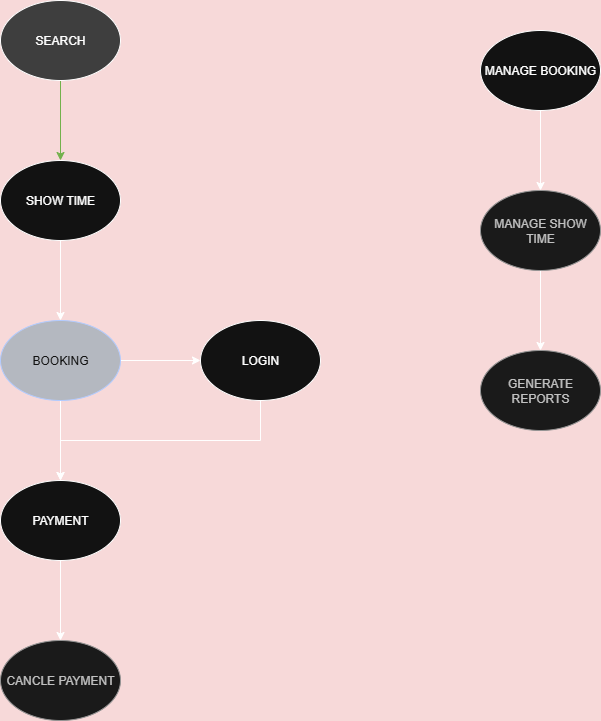

The diagram above was exported from draw.io. Its source (the exported page's mxGraphModel, read from the mxfile embedded in the PNG):
<mxGraphModel dx="1426" dy="777" grid="1" gridSize="10" guides="1" tooltips="1" connect="1" arrows="1" fold="1" page="1" pageScale="1" pageWidth="827" pageHeight="1169" background="light-dark(#FFFFFF, #f7d9d9)" math="0" shadow="0">
  <root>
    <mxCell id="0" />
    <mxCell id="1" parent="0" />
    <mxCell id="NrLn4gcWEIEYqRBmSu2t-5" value="" style="edgeStyle=orthogonalEdgeStyle;rounded=0;orthogonalLoop=1;jettySize=auto;html=1;fillColor=#60a917;strokeColor=#2D7600;" edge="1" parent="1" source="NrLn4gcWEIEYqRBmSu2t-1" target="NrLn4gcWEIEYqRBmSu2t-4">
      <mxGeometry relative="1" as="geometry" />
    </mxCell>
    <mxCell id="NrLn4gcWEIEYqRBmSu2t-1" value="SEARCH" style="ellipse;whiteSpace=wrap;html=1;fillColor=light-dark(#0050EF,#3E3E3E);align=center;" vertex="1" parent="1">
      <mxGeometry x="180" y="50" width="120" height="80" as="geometry" />
    </mxCell>
    <mxCell id="NrLn4gcWEIEYqRBmSu2t-7" value="" style="edgeStyle=orthogonalEdgeStyle;rounded=0;orthogonalLoop=1;jettySize=auto;html=1;fillColor=light-dark(transparent,#57FFA0);" edge="1" parent="1" source="NrLn4gcWEIEYqRBmSu2t-4" target="NrLn4gcWEIEYqRBmSu2t-6">
      <mxGeometry relative="1" as="geometry" />
    </mxCell>
    <mxCell id="NrLn4gcWEIEYqRBmSu2t-4" value="SHOW TIME" style="ellipse;whiteSpace=wrap;html=1;align=center;" vertex="1" parent="1">
      <mxGeometry x="180" y="210" width="120" height="80" as="geometry" />
    </mxCell>
    <mxCell id="NrLn4gcWEIEYqRBmSu2t-9" value="" style="edgeStyle=orthogonalEdgeStyle;rounded=0;orthogonalLoop=1;jettySize=auto;html=1;" edge="1" parent="1" source="NrLn4gcWEIEYqRBmSu2t-6" target="NrLn4gcWEIEYqRBmSu2t-8">
      <mxGeometry relative="1" as="geometry" />
    </mxCell>
    <mxCell id="NrLn4gcWEIEYqRBmSu2t-13" value="" style="edgeStyle=orthogonalEdgeStyle;rounded=0;orthogonalLoop=1;jettySize=auto;html=1;" edge="1" parent="1" source="NrLn4gcWEIEYqRBmSu2t-6" target="NrLn4gcWEIEYqRBmSu2t-12">
      <mxGeometry relative="1" as="geometry" />
    </mxCell>
    <mxCell id="NrLn4gcWEIEYqRBmSu2t-6" value="BOOKING" style="ellipse;whiteSpace=wrap;html=1;fillColor=light-dark(#0050ef, #b4b8c0);align=center;fontColor=#ffffff;strokeColor=#001DBC;" vertex="1" parent="1">
      <mxGeometry x="180" y="370" width="120" height="80" as="geometry" />
    </mxCell>
    <mxCell id="NrLn4gcWEIEYqRBmSu2t-19" value="" style="edgeStyle=orthogonalEdgeStyle;rounded=0;orthogonalLoop=1;jettySize=auto;html=1;" edge="1" parent="1" source="NrLn4gcWEIEYqRBmSu2t-8" target="NrLn4gcWEIEYqRBmSu2t-18">
      <mxGeometry relative="1" as="geometry" />
    </mxCell>
    <mxCell id="NrLn4gcWEIEYqRBmSu2t-8" value="PAYMENT" style="ellipse;whiteSpace=wrap;html=1;align=center;" vertex="1" parent="1">
      <mxGeometry x="180" y="530" width="120" height="80" as="geometry" />
    </mxCell>
    <mxCell id="NrLn4gcWEIEYqRBmSu2t-17" style="edgeStyle=orthogonalEdgeStyle;rounded=0;orthogonalLoop=1;jettySize=auto;html=1;exitX=0.5;exitY=1;exitDx=0;exitDy=0;" edge="1" parent="1" source="NrLn4gcWEIEYqRBmSu2t-12" target="NrLn4gcWEIEYqRBmSu2t-8">
      <mxGeometry relative="1" as="geometry">
        <mxPoint x="310" y="560" as="targetPoint" />
      </mxGeometry>
    </mxCell>
    <mxCell id="NrLn4gcWEIEYqRBmSu2t-12" value="LOGIN" style="ellipse;whiteSpace=wrap;html=1;align=center;" vertex="1" parent="1">
      <mxGeometry x="380" y="370" width="120" height="80" as="geometry" />
    </mxCell>
    <mxCell id="NrLn4gcWEIEYqRBmSu2t-18" value="CANCLE PAYMENT" style="ellipse;whiteSpace=wrap;html=1;fillColor=#f5f5f5;align=center;fontColor=#333333;strokeColor=#666666;" vertex="1" parent="1">
      <mxGeometry x="180" y="690" width="120" height="80" as="geometry" />
    </mxCell>
    <mxCell id="NrLn4gcWEIEYqRBmSu2t-22" value="" style="edgeStyle=orthogonalEdgeStyle;rounded=0;orthogonalLoop=1;jettySize=auto;html=1;" edge="1" parent="1" source="NrLn4gcWEIEYqRBmSu2t-20" target="NrLn4gcWEIEYqRBmSu2t-21">
      <mxGeometry relative="1" as="geometry" />
    </mxCell>
    <mxCell id="NrLn4gcWEIEYqRBmSu2t-20" value="MANAGE BOOKING" style="ellipse;whiteSpace=wrap;html=1;" vertex="1" parent="1">
      <mxGeometry x="660" y="80" width="120" height="80" as="geometry" />
    </mxCell>
    <mxCell id="NrLn4gcWEIEYqRBmSu2t-24" value="" style="edgeStyle=orthogonalEdgeStyle;rounded=0;orthogonalLoop=1;jettySize=auto;html=1;" edge="1" parent="1" source="NrLn4gcWEIEYqRBmSu2t-21" target="NrLn4gcWEIEYqRBmSu2t-23">
      <mxGeometry relative="1" as="geometry" />
    </mxCell>
    <mxCell id="NrLn4gcWEIEYqRBmSu2t-21" value="MANAGE SHOW TIME" style="ellipse;whiteSpace=wrap;html=1;fillColor=#f5f5f5;fontColor=#333333;strokeColor=#666666;" vertex="1" parent="1">
      <mxGeometry x="660" y="240" width="120" height="80" as="geometry" />
    </mxCell>
    <mxCell id="NrLn4gcWEIEYqRBmSu2t-23" value="GENERATE REPORTS" style="ellipse;whiteSpace=wrap;html=1;fillColor=#f5f5f5;fontColor=#333333;strokeColor=#666666;" vertex="1" parent="1">
      <mxGeometry x="660" y="400" width="120" height="80" as="geometry" />
    </mxCell>
  </root>
</mxGraphModel>